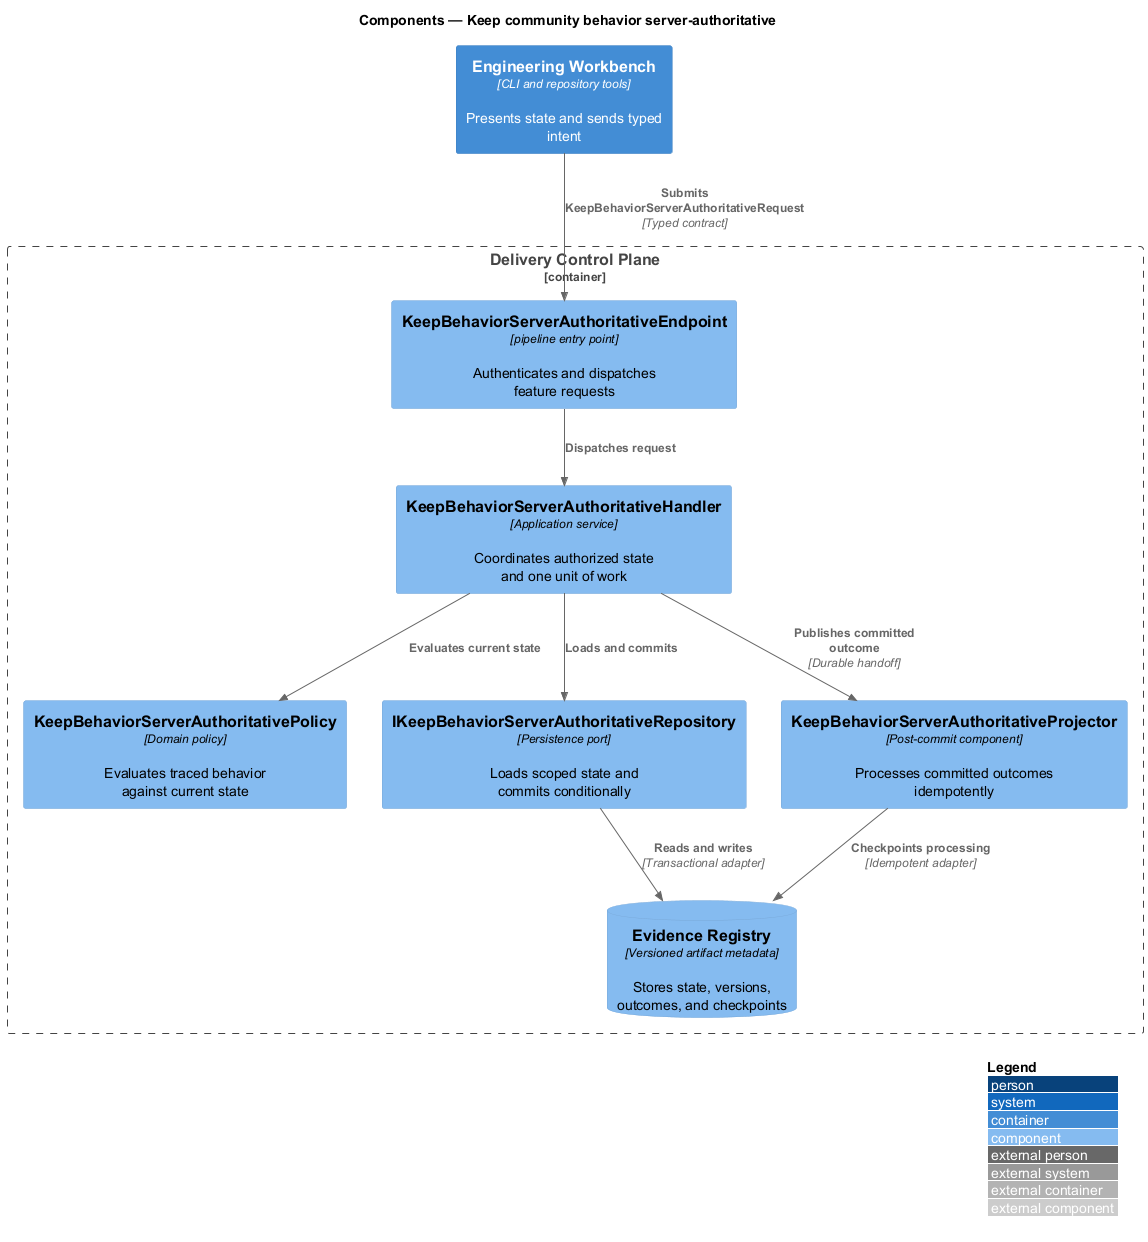

The diagram above was rendered by PlantUML. Its source (embedded in the PNG):
@startuml
!include <C4/C4_Component>
LAYOUT_WITH_LEGEND()
title Components — Keep community behavior server-authoritative

Container(frontend, "Engineering Workbench", "CLI and repository tools", "Presents state and sends typed intent")
Container_Boundary(backend, "Delivery Control Plane") {
  Component(endpoint, "KeepBehaviorServerAuthoritativeEndpoint", "pipeline entry point", "Authenticates and dispatches feature requests")
  Component(handler, "KeepBehaviorServerAuthoritativeHandler", "Application service", "Coordinates authorized state and one unit of work")
  Component(policy, "KeepBehaviorServerAuthoritativePolicy", "Domain policy", "Evaluates traced behavior against current state")
  Component(repository, "IKeepBehaviorServerAuthoritativeRepository", "Persistence port", "Loads scoped state and commits conditionally")
  Component(projector, "KeepBehaviorServerAuthoritativeProjector", "Post-commit component", "Processes committed outcomes idempotently")
  ComponentDb(store, "Evidence Registry", "Versioned artifact metadata", "Stores state, versions, outcomes, and checkpoints")
}

Rel(frontend, endpoint, "Submits KeepBehaviorServerAuthoritativeRequest", "Typed contract")
Rel(endpoint, handler, "Dispatches request")
Rel(handler, policy, "Evaluates current state")
Rel(handler, repository, "Loads and commits")
Rel(repository, store, "Reads and writes", "Transactional adapter")
Rel(handler, projector, "Publishes committed outcome", "Durable handoff")
Rel(projector, store, "Checkpoints processing", "Idempotent adapter")
@enduml